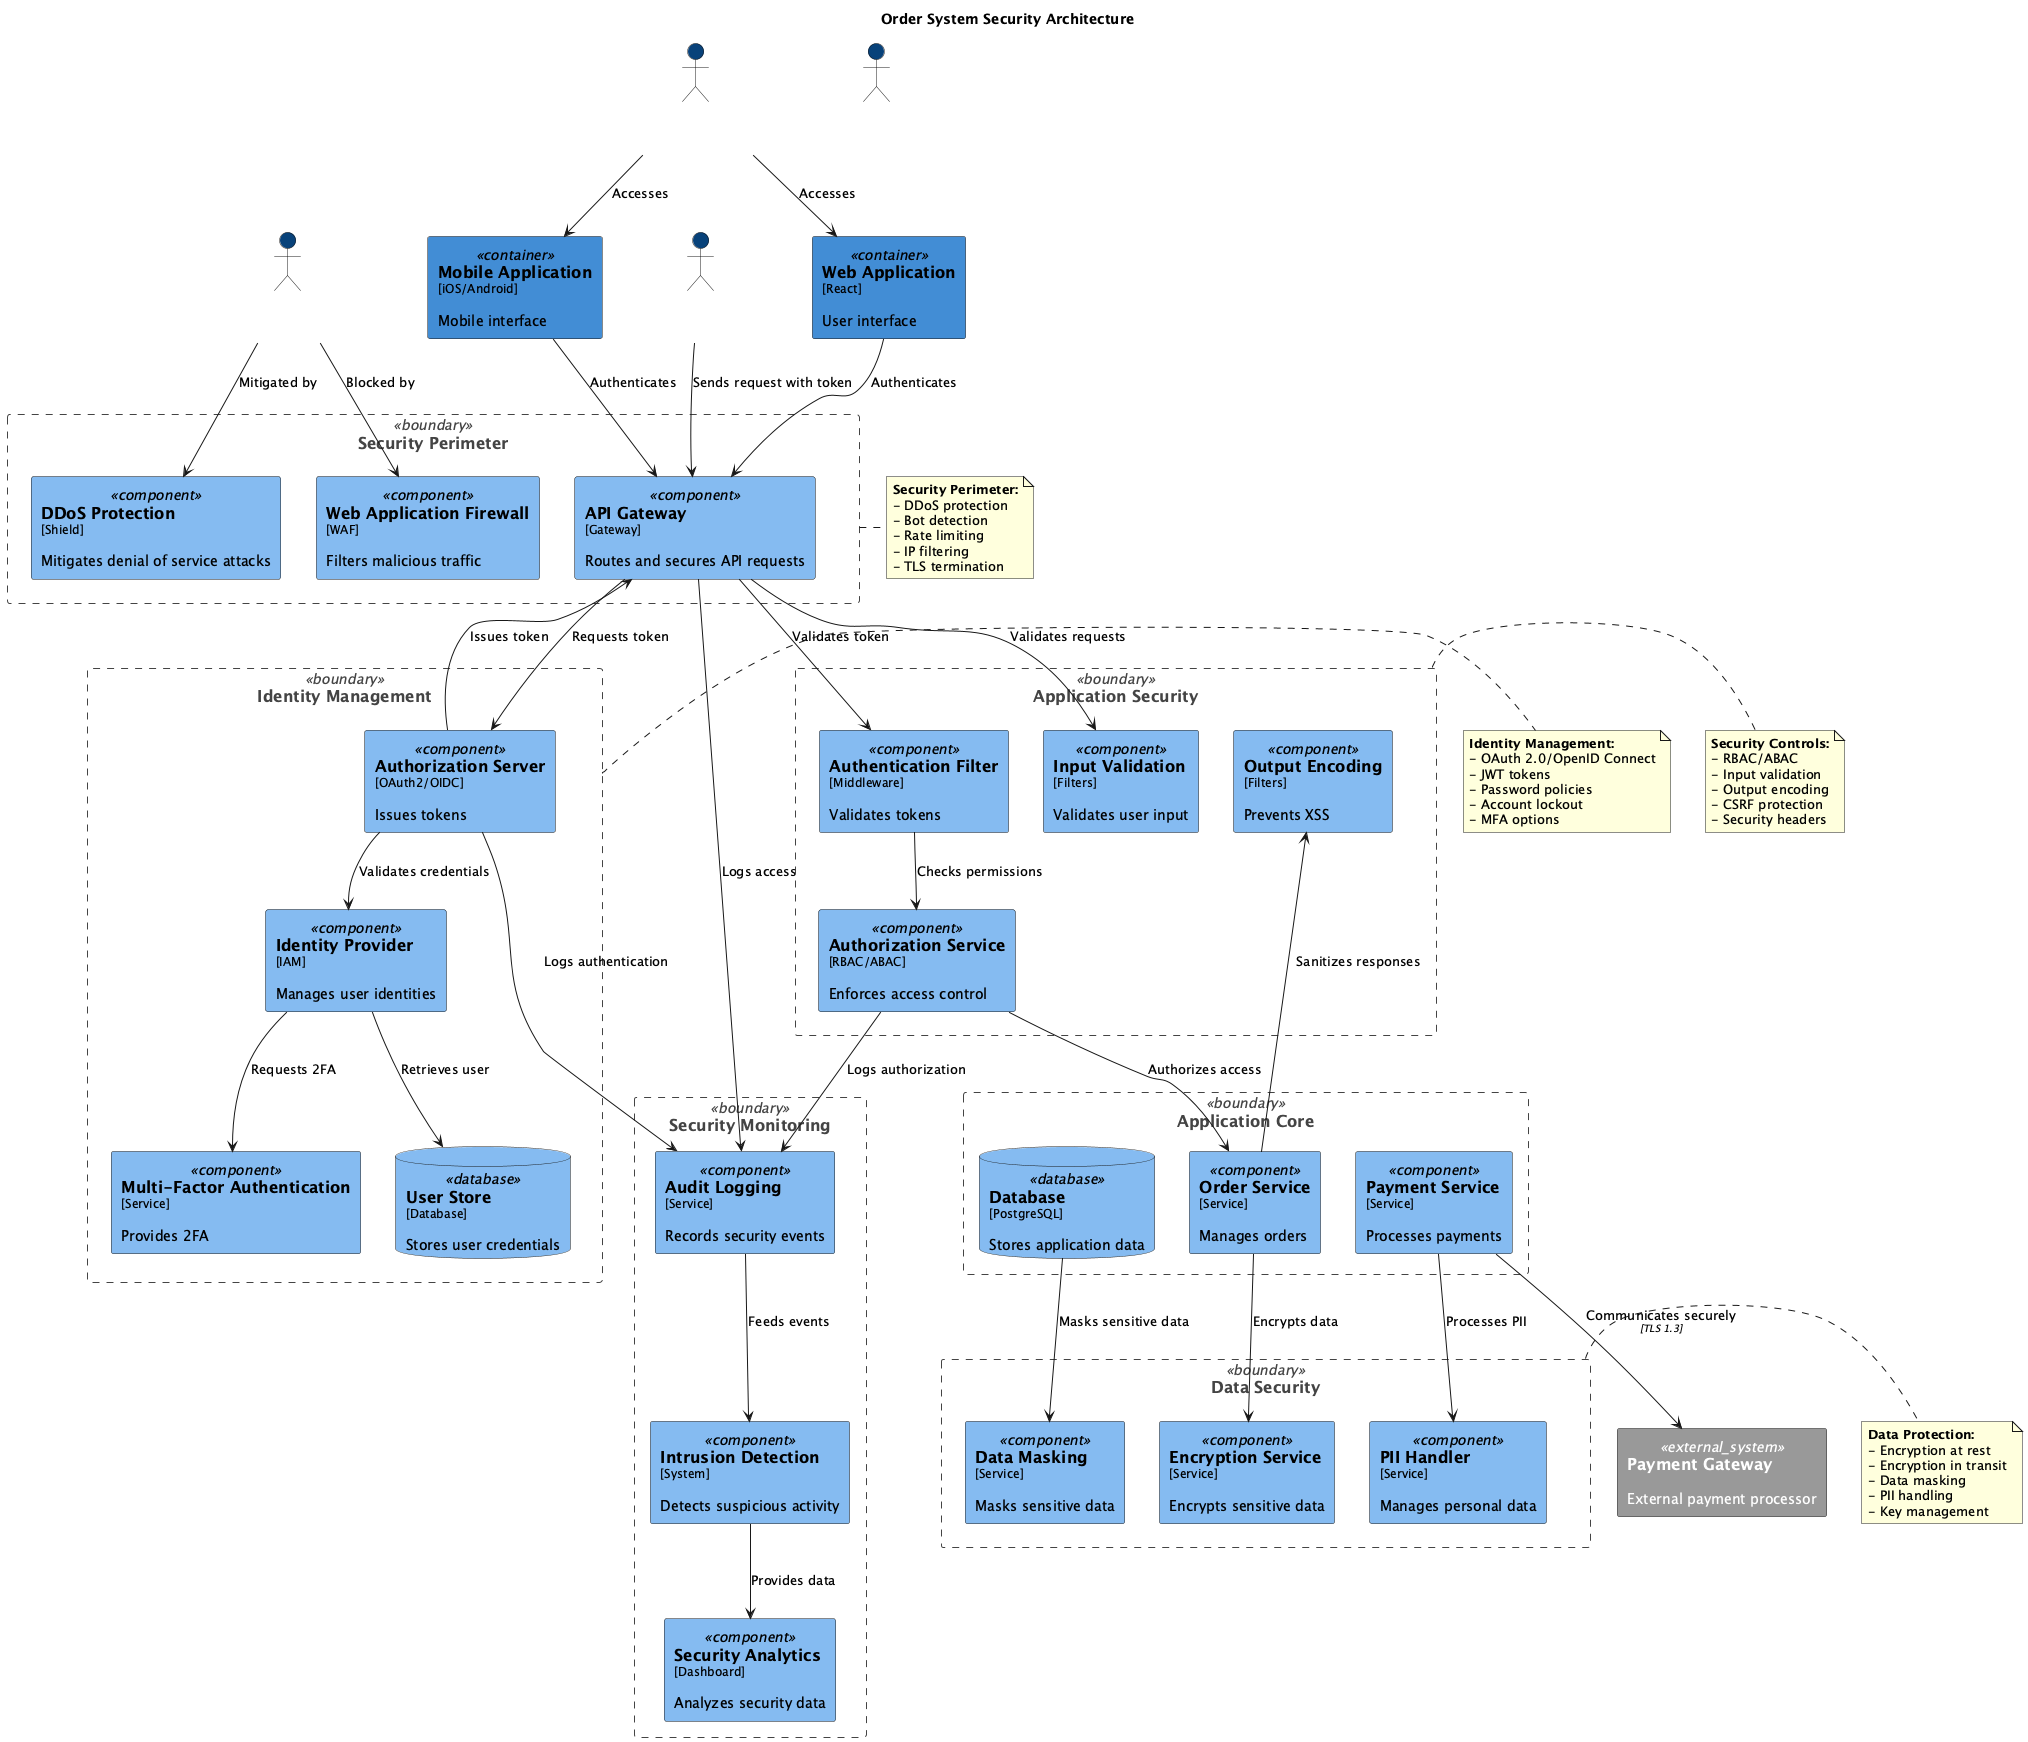

The diagram above was rendered by PlantUML. Its source (embedded in the PNG):
@startuml Security Architecture Diagram

' C4 Model Definitions
!define LAYOUT_WITH_LEGEND
!define SHOW_PERSON_PORTRAIT

' C4 Element Styles
!define C4_COMPONENT_FONT_COLOR #000000
!define C4_COMPONENT_BG_COLOR #85BBF0
!define C4_CONTAINER_FONT_COLOR #000000
!define C4_CONTAINER_BG_COLOR #438DD5
!define C4_SYSTEM_FONT_COLOR #FFFFFF
!define C4_SYSTEM_BG_COLOR #1168BD
!define C4_PERSON_FONT_COLOR #FFFFFF
!define C4_PERSON_BG_COLOR #08427B
!define C4_BOUNDARY_COLOR #444444

' C4 Element Macros
!define Person(e_alias, e_label, e_descr) actor "==e_label\n\ne_descr" as e_alias
!define Container_Boundary(e_alias, e_label) rectangle "==e_label" <<boundary>> as e_alias
!define Container(e_alias, e_label, e_techn, e_descr) rectangle "==e_label\n<size:12>[e_techn]</size>\n\ne_descr" <<container>> as e_alias
!define Component(e_alias, e_label, e_techn, e_descr) rectangle "==e_label\n<size:12>[e_techn]</size>\n\ne_descr" <<component>> as e_alias
!define ComponentDb(e_alias, e_label, e_techn, e_descr) database "==e_label\n<size:12>[e_techn]</size>\n\ne_descr" <<database>> as e_alias
!define System_Ext(e_alias, e_label, e_descr) rectangle "==e_label\n\ne_descr" <<external_system>> as e_alias
!define Rel(e_from, e_to, e_label) e_from --> e_to : "e_label"
!define Rel(e_from, e_to, e_label, e_techn) e_from --> e_to : "e_label\n//<size:10>[e_techn]</size>//"

' Styling
skinparam rectangle {
    FontColor<<component>> C4_COMPONENT_FONT_COLOR
    BackgroundColor<<component>> C4_COMPONENT_BG_COLOR
    FontColor<<container>> C4_CONTAINER_FONT_COLOR
    BackgroundColor<<container>> C4_CONTAINER_BG_COLOR
    FontColor<<boundary>> #444444
    BorderColor<<boundary>> C4_BOUNDARY_COLOR
    BorderStyle<<boundary>> dashed
    FontColor<<external_system>> C4_SYSTEM_FONT_COLOR
    BackgroundColor<<external_system>> #999999
}

skinparam database {
    BackgroundColor C4_COMPONENT_BG_COLOR
}

skinparam actor {
    BackgroundColor C4_PERSON_BG_COLOR
    FontColor C4_PERSON_FONT_COLOR
}

title Order System Security Architecture

' External Actors
Person(customer, "Customer", "Authenticated user")
Person(admin, "Administrator", "System administrator")
Person(anonymous, "Anonymous User", "Unauthenticated user")
Person(attacker, "Potential Attacker", "Malicious actor")

' Security Components
Container_Boundary(security_perimeter, "Security Perimeter") {
    Component(waf, "Web Application Firewall", "WAF", "Filters malicious traffic")
    Component(ddos_protection, "DDoS Protection", "Shield", "Mitigates denial of service attacks")
    Component(api_gateway, "API Gateway", "Gateway", "Routes and secures API requests")
}

Container_Boundary(identity_management, "Identity Management") {
    Component(auth_server, "Authorization Server", "OAuth2/OIDC", "Issues tokens")
    Component(identity_provider, "Identity Provider", "IAM", "Manages user identities")
    ComponentDb(user_store, "User Store", "Database", "Stores user credentials")
    Component(mfa_service, "Multi-Factor Authentication", "Service", "Provides 2FA")
}

Container_Boundary(application_security, "Application Security") {
    Component(auth_filter, "Authentication Filter", "Middleware", "Validates tokens")
    Component(authz_service, "Authorization Service", "RBAC/ABAC", "Enforces access control")
    Component(input_validation, "Input Validation", "Filters", "Validates user input")
    Component(output_encoding, "Output Encoding", "Filters", "Prevents XSS")
}

Container_Boundary(data_security, "Data Security") {
    Component(encryption_service, "Encryption Service", "Service", "Encrypts sensitive data")
    Component(pii_handler, "PII Handler", "Service", "Manages personal data")
    Component(data_masking, "Data Masking", "Service", "Masks sensitive data")
}

Container_Boundary(security_monitoring, "Security Monitoring") {
    Component(audit_logging, "Audit Logging", "Service", "Records security events")
    Component(intrusion_detection, "Intrusion Detection", "System", "Detects suspicious activity")
    Component(security_analytics, "Security Analytics", "Dashboard", "Analyzes security data")
}

' Application Components
Container(web_app, "Web Application", "React", "User interface")
Container(mobile_app, "Mobile Application", "iOS/Android", "Mobile interface")

Container_Boundary(application_core, "Application Core") {
    Component(order_service, "Order Service", "Service", "Manages orders")
    Component(payment_service, "Payment Service", "Service", "Processes payments")
    ComponentDb(database, "Database", "PostgreSQL", "Stores application data")
}

' External Systems
System_Ext(payment_gateway, "Payment Gateway", "External payment processor")

' Authentication Flow
Rel(anonymous, web_app, "Accesses")
Rel(anonymous, mobile_app, "Accesses")
Rel(web_app, api_gateway, "Authenticates")
Rel(mobile_app, api_gateway, "Authenticates")
Rel(api_gateway, auth_server, "Requests token")
Rel(auth_server, identity_provider, "Validates credentials")
Rel(identity_provider, user_store, "Retrieves user")
Rel(identity_provider, mfa_service, "Requests 2FA")
Rel(auth_server, api_gateway, "Issues token")

' Authorization Flow
Rel(customer, api_gateway, "Sends request with token")
Rel(api_gateway, auth_filter, "Validates token")
Rel(auth_filter, authz_service, "Checks permissions")
Rel(authz_service, order_service, "Authorizes access")

' Security Controls
Rel(attacker, waf, "Blocked by")
Rel(attacker, ddos_protection, "Mitigated by")
Rel(api_gateway, input_validation, "Validates requests")
Rel(order_service, output_encoding, "Sanitizes responses")
Rel(order_service, encryption_service, "Encrypts data")
Rel(payment_service, pii_handler, "Processes PII")
Rel(database, data_masking, "Masks sensitive data")

' Monitoring
Rel(api_gateway, audit_logging, "Logs access")
Rel(auth_server, audit_logging, "Logs authentication")
Rel(authz_service, audit_logging, "Logs authorization")
Rel(audit_logging, intrusion_detection, "Feeds events")
Rel(intrusion_detection, security_analytics, "Provides data")

' External Communication
Rel(payment_service, payment_gateway, "Communicates securely", "TLS 1.3")

' Notes
note right of security_perimeter
  <b>Security Perimeter:</b>
  - DDoS protection
  - Bot detection
  - Rate limiting
  - IP filtering
  - TLS termination
end note

note right of identity_management
  <b>Identity Management:</b>
  - OAuth 2.0/OpenID Connect
  - JWT tokens
  - Password policies
  - Account lockout
  - MFA options
end note

note right of application_security
  <b>Security Controls:</b>
  - RBAC/ABAC
  - Input validation
  - Output encoding
  - CSRF protection
  - Security headers
end note

note right of data_security
  <b>Data Protection:</b>
  - Encryption at rest
  - Encryption in transit
  - Data masking
  - PII handling
  - Key management
end note

@enduml